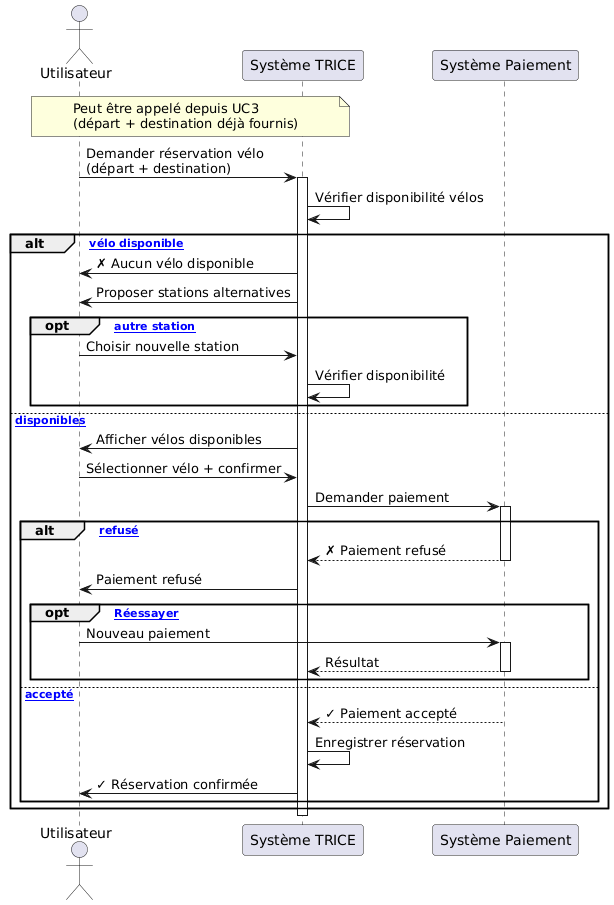

The diagram above was rendered by PlantUML. Its source (embedded in the PNG):
@startuml
actor Utilisateur
participant "Système TRICE" as TRICE
participant "Système Paiement" as PAIEMENT


note over Utilisateur, TRICE
    Peut être appelé depuis UC3
    (départ + destination déjà fournis)
end note

Utilisateur -> TRICE : Demander réservation vélo\n(départ + destination)
activate TRICE

TRICE -> TRICE : Vérifier disponibilité vélos

alt [Aucun vélo disponible]
    TRICE -> Utilisateur : ✗ Aucun vélo disponible
    TRICE -> Utilisateur : Proposer stations alternatives
    
    opt [Choisir autre station]
        Utilisateur -> TRICE : Choisir nouvelle station
        TRICE -> TRICE : Vérifier disponibilité
    end
    
else [Vélos disponibles]
    TRICE -> Utilisateur : Afficher vélos disponibles
    Utilisateur -> TRICE : Sélectionner vélo + confirmer
    
    TRICE -> PAIEMENT : Demander paiement
    activate PAIEMENT
    
    alt [Paiement refusé]
        PAIEMENT --> TRICE : ✗ Paiement refusé
        deactivate PAIEMENT
        TRICE -> Utilisateur : Paiement refusé
        
        opt [Réessayer]
            Utilisateur -> PAIEMENT : Nouveau paiement
            activate PAIEMENT
            PAIEMENT --> TRICE : Résultat
            deactivate PAIEMENT
        end
        
    else [Paiement accepté]
        PAIEMENT --> TRICE : ✓ Paiement accepté
        deactivate PAIEMENT
        TRICE -> TRICE : Enregistrer réservation
        TRICE -> Utilisateur : ✓ Réservation confirmée
    end
end

deactivate TRICE
@enduml